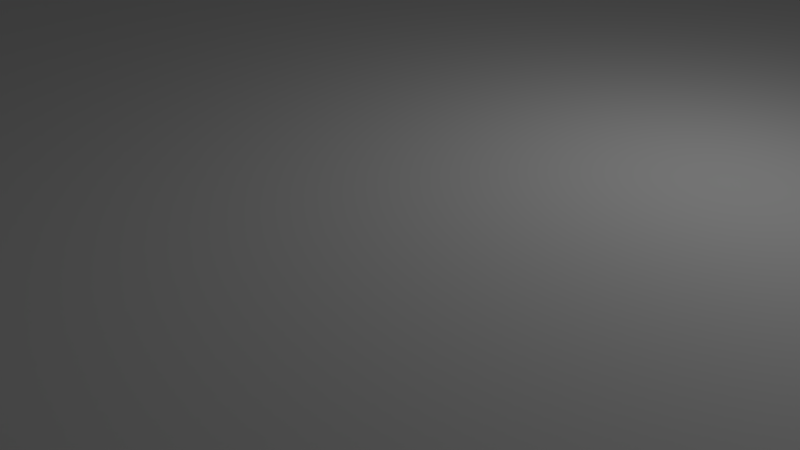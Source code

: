 # Source: bottom6.blend  (saved by Blender 2.79.0; exported with 4.5.12 LTS)
import bpy
from mathutils import Matrix  # noqa: F401  (used for matrix-valued properties, if any)

bpy.ops.wm.read_factory_settings(use_empty=True)
scene = bpy.context.scene
scene.name = 'Scene'

# ---- collections
col_collection_1 = bpy.data.collections.new('Collection 1'); scene.collection.children.link(col_collection_1)

# ---- materials (node trees are filled in below, after node groups)
mat_material = bpy.data.materials.new('Material')
mat_material.alpha_threshold = 0.0
mat_material.use_transparent_shadow = False
mat_material.roughness = 0.5
mat_material.line_color = (0.0, 0.0, 0.0, 1.0)

# ---- material node trees

# ---- world
world_world = bpy.data.worlds.new('World'); scene.world = world_world
world_world.color = (0.05088, 0.05088, 0.05088)
world_world.use_sun_shadow = False
world_world.sun_shadow_jitter_overblur = 0.0
world_world.cycles.sampling_method = 'MANUAL'

# ---- cameras
cam_camera = bpy.data.cameras.new('Camera')
cam_camera.clip_end = 100.0
cam_camera.lens = 35.0
cam_camera.sensor_width = 32.0
cam_camera.sensor_height = 18.0
cam_camera.ortho_scale = 7.314
cam_camera.dof.focus_distance = 0.0
cam_camera.dof.aperture_fstop = 128.0

# ---- lights
light_lamp = bpy.data.lights.new('Lamp', 'POINT')
light_lamp.transmission_factor = 0.0
light_lamp.cutoff_distance = 30.0
light_lamp.energy = 100.0
light_lamp.shadow_buffer_clip_start = 1.001
light_lamp.shadow_soft_size = 0.1
light_lamp.shadow_maximum_resolution = 0.006
light_lamp.use_absolute_resolution = True

# ---- meshes
me_cube_001 = bpy.data.meshes.new('Cube.001')
me_cube_001.from_pydata([(-5.66, -2.0, 55.0), (-6.02, -2.208, 55.0), (-6.42, 6.1, 10.0), (-6.2, 6.32, 10.0), (-5.9, 6.4, 10.0), (-6.108, -2.12, 55.0), (-5.6, 6.32, 10.0), (-5.38, 6.1, 10.0), (-5.9, -2.24, 55.0), (-6.5, 5.8, 10.0), (-6.2, 5.28, 10.0), (-6.42, 5.5, 10.0), (-5.3, 5.8, 10.0), (-5.9, 5.2, 10.0), (-5.38, 5.5, 10.0), (-5.6, 5.28, 10.0), (-6.108, -1.88, 55.0), (-6.02, -1.792, 55.0), (-6.2, 6.32, 55.0), (-6.42, 6.1, 55.0), (-6.14, -2.0, 55.0), (-5.9, 6.4, 55.0), (-5.38, 6.1, 55.0), (-5.6, 6.32, 55.0), (-6.5, 5.8, 55.0), (-5.9, -1.76, 55.0), (-6.42, 5.5, 55.0), (-6.2, 5.28, 55.0), (-5.9, 5.2, 55.0), (-5.3, 5.8, 55.0), (-5.6, 5.28, 55.0), (-5.38, 5.5, 55.0), (-5.9, -2.24, 40.0), (-6.108, -2.12, 40.0), (3.2, 6.32, 10.0), (3.42, 6.1, 10.0), (-6.02, -2.208, 40.0), (2.9, 6.4, 10.0), (2.38, 6.1, 10.0), (2.6, 6.32, 10.0), (3.5, 5.8, 10.0), (-5.66, -2.0, 40.0), (3.42, 5.5, 10.0), (3.2, 5.28, 10.0), (2.9, 5.2, 10.0), (2.3, 5.8, 10.0), (2.6, 5.28, 10.0), (2.38, 5.5, 10.0), (-5.78, -1.792, 55.0), (-5.692, -1.88, 55.0), (2.6, 6.32, 55.0), (2.38, 6.1, 55.0), (-5.692, -2.12, 55.0), (2.9, 6.4, 55.0), (3.42, 6.1, 55.0), (3.2, 6.32, 55.0), (-5.78, -2.208, 55.0), (3.5, 5.8, 55.0), (3.2, 5.28, 55.0), (3.42, 5.5, 55.0), (2.3, 5.8, 55.0), (2.9, 5.2, 55.0), (2.38, 5.5, 55.0), (2.6, 5.28, 55.0), (3.5, -2.0, 10.0), (2.9, -2.6, 10.0), (3.42, -2.3, 10.0), (3.2, -2.52, 10.0), (2.3, -2.0, 10.0), (2.6, -2.52, 10.0), (2.38, -2.3, 10.0), (2.9, -1.4, 10.0), (3.2, -1.48, 10.0), (3.42, -1.7, 10.0), (2.38, -1.7, 10.0), (2.6, -1.48, 10.0), (2.3, -2.0, 55.0), (2.9, -2.6, 55.0), (2.38, -2.3, 55.0), (2.6, -2.52, 55.0), (3.5, -2.0, 55.0), (3.2, -2.52, 55.0), (3.42, -2.3, 55.0), (2.9, -1.4, 55.0), (3.42, -1.7, 55.0), (3.2, -1.48, 55.0), (2.6, -1.48, 55.0), (2.38, -1.7, 55.0), (-5.9, -2.6, 10.0), (-6.5, -2.0, 10.0), (-6.2, -2.52, 10.0), (-6.42, -2.3, 10.0), (-5.3, -2.0, 10.0), (-5.38, -2.3, 10.0), (-5.6, -2.52, 10.0), (-5.9, -1.4, 10.0), (-6.42, -1.7, 10.0), (-6.2, -1.48, 10.0), (-5.6, -1.48, 10.0), (-5.38, -1.7, 10.0), (-5.9, -1.4, 55.0), (-6.5, -2.0, 55.0), (-6.2, -1.48, 55.0), (-6.42, -1.7, 55.0), (-5.9, -2.6, 55.0), (-6.42, -2.3, 55.0), (-6.2, -2.52, 55.0), (-5.3, -2.0, 55.0), (-5.6, -2.52, 55.0), (-5.38, -2.3, 55.0), (-5.38, -1.7, 55.0), (-5.6, -1.48, 55.0), (-6.108, -1.88, 40.0), (-6.02, -1.792, 40.0), (-6.14, -2.0, 40.0), (-5.9, -1.76, 40.0), (-5.78, -1.792, 40.0), (-5.692, -1.88, 40.0), (-5.692, -2.12, 40.0), (-5.78, -2.208, 40.0), (3.108, -1.88, 55.0), (3.14, -2.0, 55.0), (2.9, -1.76, 55.0), (3.02, -1.792, 55.0), (3.108, -2.12, 55.0), (3.02, -2.208, 55.0), (2.66, -2.0, 55.0), (2.692, -1.88, 55.0), (2.9, -2.24, 55.0), (2.78, -2.208, 55.0), (2.692, -2.12, 55.0), (2.78, -1.792, 55.0), (3.108, -1.88, 40.0), (3.14, -2.0, 40.0), (2.9, -1.76, 40.0), (3.02, -1.792, 40.0), (3.108, -2.12, 40.0), (3.02, -2.208, 40.0), (2.66, -2.0, 40.0), (2.692, -1.88, 40.0), (2.9, -2.24, 40.0), (2.78, -2.208, 40.0), (2.692, -2.12, 40.0), (2.78, -1.792, 40.0), (2.9, 6.04, 55.0), (3.02, 6.008, 55.0), (3.108, 5.92, 55.0), (3.14, 5.8, 55.0), (2.78, 6.008, 55.0), (3.108, 5.68, 55.0), (3.02, 5.592, 55.0), (2.692, 5.68, 55.0), (2.66, 5.8, 55.0), (2.78, 5.592, 55.0), (2.9, 5.56, 55.0), (2.692, 5.92, 55.0), (2.9, 6.04, 40.0), (3.02, 6.008, 40.0), (3.108, 5.92, 40.0), (3.14, 5.8, 40.0), (2.78, 6.008, 40.0), (3.108, 5.68, 40.0), (3.02, 5.592, 40.0), (2.692, 5.68, 40.0), (2.66, 5.8, 40.0), (2.78, 5.592, 40.0), (2.9, 5.56, 40.0), (2.692, 5.92, 40.0), (-6.108, 5.92, 55.0), (-6.02, 6.008, 55.0), (-5.692, 5.92, 55.0), (-5.66, 5.8, 55.0), (-5.78, 6.008, 55.0), (-5.9, 6.04, 55.0), (-6.02, 5.592, 55.0), (-6.108, 5.68, 55.0), (-6.14, 5.8, 55.0), (-5.78, 5.592, 55.0), (-5.9, 5.56, 55.0), (-5.692, 5.68, 55.0), (-6.108, 5.92, 40.0), (-6.02, 6.008, 40.0), (-5.692, 5.92, 40.0), (-5.66, 5.8, 40.0), (-5.78, 6.008, 40.0), (-5.9, 6.04, 40.0), (-6.02, 5.592, 40.0), (-6.108, 5.68, 40.0), (-6.14, 5.8, 40.0), (-5.78, 5.592, 40.0), (-5.9, 5.56, 40.0), (-5.692, 5.68, 40.0), (8.4, -8.4, 10.0), (-8.4, 8.4, 10.0), (8.4, 8.4, 10.0), (8.0, 4.4, 10.0), (-8.0, 6.4, 10.0), (-8.0, 5.2, 10.0), (-8.0, -1.4, 10.0), (-8.0, -2.6, 10.0), (8.4, 8.4, 20.0), (-8.4, 8.4, 20.0), (8.4, -8.4, 20.0), (-8.4, -8.4, 20.0), (-6.4, -8.0, 10.0), (8.8, -8.2, 10.0), (7.4, 3.56, 10.0), (7.16, 3.8, 10.0), (6.4, 8.0, 10.0), (8.0, 6.4, 10.0), (8.0, -6.4, 10.0), (6.4, -8.0, 10.0), (-8.0, -6.4, 20.0), (-6.4, 8.0, 10.0), (-8.0, -6.4, 10.0), (8.0, 6.4, 20.0), (3.78, 4.008, 25.0), (3.692, 3.92, 25.0), (3.66, 3.8, 25.0), (3.78, 3.592, 25.0), (3.692, 3.68, 25.0), (7.92, 4.1, 10.0), (7.4, 3.2, 10.0), (8.0, 3.2, 10.0), (7.92, 3.5, 10.0), (7.7, 3.28, 10.0), (6.88, 3.5, 10.0), (-8.2, 8.8, 0.0), (-8.8, 8.2, 0.0), (-8.8, 8.2, 10.0), (-8.2, 8.8, 10.0), (-8.376, 8.376, 10.0), (-8.5, 8.72, 10.0), (-8.72, 8.5, 10.0), (-8.72, 8.5, 0.0), (-8.5, 8.72, 0.0), (-8.8, -8.2, 0.0), (-8.2, -8.8, 0.0), (-8.5, -8.72, 0.0), (-8.72, -8.5, 0.0), (-8.8, -8.2, 10.0), (-8.2, -8.8, 10.0), (-8.4, -8.4, 10.0), (-8.72, -8.5, 10.0), (-8.5, -8.72, 10.0), (8.2, -8.8, 0.0), (8.2, -8.8, 10.0), (8.376, -8.376, 10.0), (8.5, -8.72, 10.0), (8.72, -8.5, 10.0), (8.8, -8.2, 0.0), (8.72, -8.5, 0.0), (8.5, -8.72, 0.0), (8.8, 8.2, 10.0), (8.2, 8.8, 10.0), (8.376, 8.376, 10.0), (8.72, 8.5, 10.0), (8.5, 8.72, 10.0), (8.2, 8.8, 0.0), (8.8, 8.2, 0.0), (8.5, 8.72, 0.0), (8.72, 8.5, 0.0), (7.192, 3.68, 10.0), (7.28, 3.592, 10.0), (7.4, 4.04, 10.0), (7.28, 4.008, 10.0), (7.192, 3.92, 10.0), (7.64, 3.8, 10.0), (7.52, 3.592, 10.0), (7.608, 3.68, 10.0), (7.608, 3.92, 10.0), (7.52, 4.008, 10.0), (7.64, 3.8, 25.0), (7.52, 4.008, 25.0), (7.608, 3.92, 25.0), (7.608, 3.68, 25.0), (7.52, 3.592, 25.0), (7.16, 3.8, 25.0), (7.4, 4.04, 25.0), (7.192, 3.92, 25.0), (7.28, 4.008, 25.0), (7.4, 3.56, 25.0), (7.28, 3.592, 25.0), (7.192, 3.68, 25.0), (6.8, 3.8, 25.0), (6.88, 3.5, 25.0), (7.1, 3.28, 25.0), (7.4, 4.4, 25.0), (7.1, 4.32, 25.0), (6.88, 4.1, 25.0), (7.4, 3.2, 25.0), (7.7, 3.28, 25.0), (7.92, 3.5, 25.0), (8.0, 3.8, 25.0), (7.92, 4.1, 25.0), (7.7, 4.32, 25.0), (7.4, 4.4, 10.0), (7.7, 4.32, 10.0), (8.0, 3.8, 10.0), (6.8, 3.8, 10.0), (6.88, 4.1, 10.0), (7.1, 4.32, 10.0), (7.1, 3.28, 10.0), (3.9, 3.2, 25.0), (4.2, 3.28, 25.0), (4.42, 3.5, 25.0), (3.3, 3.8, 25.0), (3.38, 3.5, 25.0), (3.6, 3.28, 25.0), (4.5, 3.8, 25.0), (3.9, 4.4, 25.0), (4.42, 4.1, 25.0), (4.2, 4.32, 25.0), (3.6, 4.32, 25.0), (3.38, 4.1, 25.0), (3.9, 4.4, 10.0), (4.5, 3.8, 10.0), (4.2, 4.32, 10.0), (4.42, 4.1, 10.0), (3.9, 3.2, 10.0), (4.42, 3.5, 10.0), (4.2, 3.28, 10.0), (3.3, 3.8, 10.0), (3.6, 3.28, 10.0), (3.38, 3.5, 10.0), (3.38, 4.1, 10.0), (3.6, 4.32, 10.0), (4.108, 3.68, 25.0), (4.02, 3.592, 25.0), (3.9, 3.56, 25.0), (4.108, 3.92, 25.0), (4.14, 3.8, 25.0), (4.02, 4.008, 25.0), (3.9, 4.04, 25.0), (4.02, 4.008, 10.0), (3.9, 4.04, 10.0), (4.108, 3.92, 10.0), (4.108, 3.68, 10.0), (4.02, 3.592, 10.0), (3.9, 3.56, 10.0), (4.14, 3.8, 10.0), (3.66, 3.8, 10.0), (3.692, 3.92, 10.0), (3.78, 3.592, 10.0), (3.692, 3.68, 10.0), (3.78, 4.008, 10.0), (-6.4, 8.0, 20.0), (-8.0, 6.4, 20.0), (-6.4, -8.0, 20.0), (8.0, -6.4, 20.0), (6.4, -8.0, 20.0), (6.4, 8.0, 20.0), (7.688, -7.4, 20.0), (7.544, -7.151, 20.0), (7.649, -7.256, 20.0), (7.4, -7.112, 20.0), (7.151, -7.256, 20.0), (7.256, -7.151, 20.0), (7.112, -7.4, 20.0), (7.256, -7.649, 20.0), (7.151, -7.544, 20.0), (7.4, -7.688, 20.0), (7.649, -7.544, 20.0), (7.544, -7.649, 20.0), (7.544, -7.151, 12.5), (7.649, -7.256, 12.5), (7.4, -7.112, 12.5), (7.112, -7.4, 12.5), (7.256, -7.151, 12.5), (7.151, -7.256, 12.5), (7.4, -7.688, 12.5), (7.151, -7.544, 12.5), (7.256, -7.649, 12.5), (7.688, -7.4, 12.5), (7.544, -7.649, 12.5), (7.649, -7.544, 12.5), (7.976, -7.4, 12.5), (7.688, -6.901, 12.5), (7.899, -7.112, 12.5), (7.4, -6.824, 12.5), (6.901, -7.112, 12.5), (7.112, -6.901, 12.5), (6.824, -7.4, 12.5), (7.112, -7.899, 12.5), (6.901, -7.688, 12.5), (7.4, -7.976, 12.5), (7.899, -7.688, 12.5), (7.688, -7.899, 12.5), (7.899, -7.112, 0.0), (7.688, -6.901, 0.0), (7.4, -6.824, 0.0), (7.112, -6.901, 0.0), (6.901, -7.112, 0.0), (6.824, -7.4, 0.0), (7.4, -7.976, 0.0), (6.901, -7.688, 0.0), (7.112, -7.899, 0.0), (7.976, -7.4, 0.0), (7.688, -7.899, 0.0), (7.899, -7.688, 0.0), (7.976, 7.4, 0.0), (7.4, 7.976, 0.0), (7.899, 7.688, 0.0), (7.688, 7.899, 0.0), (7.899, 7.112, 12.5), (7.688, 6.901, 12.5), (7.112, 7.899, 0.0), (6.901, 7.688, 0.0), (7.688, 7.4, 12.5), (7.649, 7.544, 12.5), (7.544, 7.649, 12.5), (7.4, 7.688, 12.5), (7.256, 7.649, 12.5), (7.151, 7.544, 12.5), (7.4, 6.824, 12.5), (7.112, 6.901, 12.5), (6.901, 7.112, 12.5), (6.824, 7.4, 12.5), (6.901, 7.688, 12.5), (7.112, 7.899, 12.5), (6.824, 7.4, 0.0), (7.4, 6.824, 0.0), (6.901, 7.112, 0.0), (7.112, 6.901, 0.0), (7.112, 7.4, 12.5), (7.151, 7.256, 12.5), (7.256, 7.151, 12.5), (7.112, 7.4, 20.0), (7.151, 7.544, 20.0), (7.256, 7.649, 20.0), (7.688, 7.4, 20.0), (7.649, 7.256, 20.0), (7.544, 7.151, 20.0), (7.688, 6.901, 0.0), (7.899, 7.112, 0.0), (7.4, 7.112, 12.5), (7.544, 7.151, 12.5), (7.649, 7.256, 12.5), (7.4, 7.112, 20.0), (7.256, 7.151, 20.0), (7.151, 7.256, 20.0), (7.4, 7.688, 20.0), (7.544, 7.649, 20.0), (7.649, 7.544, 20.0), (7.4, 7.976, 12.5), (7.976, 7.4, 12.5), (7.688, 7.899, 12.5), (7.899, 7.688, 12.5), (-7.151, 7.256, 20.0), (-7.256, 7.151, 20.0), (-7.112, 7.4, 20.0), (-7.256, 7.649, 20.0), (-7.151, 7.544, 20.0), (-7.4, 7.112, 20.0), (-7.544, 7.151, 20.0), (-7.649, 7.256, 20.0), (-7.688, 7.4, 20.0), (-7.4, 7.688, 20.0), (-7.649, 7.544, 20.0), (-7.544, 7.649, 20.0), (-7.4, 7.112, 12.5), (-7.256, 7.151, 12.5), (-7.151, 7.256, 12.5), (-7.112, 7.4, 12.5), (-7.4, 7.688, 12.5), (-7.151, 7.544, 12.5), (-7.256, 7.649, 12.5), (-7.688, 7.4, 12.5), (-7.649, 7.256, 12.5), (-7.544, 7.151, 12.5), (-7.544, 7.649, 12.5), (-7.649, 7.544, 12.5), (-6.824, 7.4, 12.5), (-7.4, 6.824, 12.5), (-6.901, 7.112, 12.5), (-7.112, 6.901, 12.5), (-7.112, 7.899, 12.5), (-6.901, 7.688, 12.5), (-7.976, 7.4, 12.5), (-7.688, 6.901, 12.5), (-7.899, 7.112, 12.5), (-7.4, 7.976, 12.5), (-7.899, 7.688, 12.5), (-7.688, 7.899, 12.5), (-6.824, 7.4, 0.0), (-7.112, 6.901, 0.0), (-6.901, 7.112, 0.0), (-6.901, 7.688, 0.0), (-7.112, 7.899, 0.0), (-7.4, 6.824, 0.0), (-7.899, 7.112, 0.0), (-7.688, 6.901, 0.0), (-7.4, 7.976, 0.0), (-7.976, 7.4, 0.0), (-7.688, 7.899, 0.0), (-7.899, 7.688, 0.0), (-7.649, -7.256, 20.0), (-7.544, -7.151, 20.0), (-7.688, -7.4, 20.0), (-7.544, -7.649, 20.0), (-7.649, -7.544, 20.0), (-7.4, -7.112, 20.0), (-7.256, -7.151, 20.0), (-7.151, -7.256, 20.0), (-7.112, -7.4, 20.0), (-7.4, -7.688, 20.0), (-7.151, -7.544, 20.0), (-7.256, -7.649, 20.0), (-7.544, -7.151, 12.5), (-7.649, -7.256, 12.5), (-7.688, -7.4, 12.5), (-7.649, -7.544, 12.5), (-7.544, -7.649, 12.5), (-7.4, -7.112, 12.5), (-7.151, -7.256, 12.5), (-7.256, -7.151, 12.5), (-7.4, -7.688, 12.5), (-7.112, -7.4, 12.5), (-7.256, -7.649, 12.5), (-7.151, -7.544, 12.5), (-7.4, -6.824, 12.5), (-7.899, -7.112, 12.5), (-7.688, -6.901, 12.5), (-7.4, -7.976, 12.5), (-7.976, -7.4, 12.5), (-7.688, -7.899, 12.5), (-7.899, -7.688, 12.5), (-6.824, -7.4, 12.5), (-6.901, -7.688, 12.5), (-7.112, -7.899, 12.5), (-7.4, -6.824, 1.907e-06), (-7.976, -7.4, 1.907e-06), (-7.688, -6.901, 1.907e-06), (-7.899, -7.112, 1.907e-06), (-7.4, -7.976, 1.907e-06), (-7.899, -7.688, 1.907e-06), (-7.688, -7.899, 1.907e-06), (-6.824, -7.4, 1.907e-06), (-7.112, -7.899, 1.907e-06), (-6.901, -7.688, 1.907e-06), (-7.112, -6.901, 12.5), (-6.901, -7.112, 12.5), (-6.901, -7.112, 1.907e-06), (-7.112, -6.901, 1.907e-06), (3.923, 4.394, 10.0), (6.4, -7.2, 10.0), (7.2, -6.4, 10.0), (6.507, -6.8, 10.0), (6.8, -6.507, 10.0), (7.2, -6.4, 20.0), (6.4, -7.2, 20.0), (7.002, -6.927, 20.0), (6.8, -6.507, 20.0), (6.507, -6.8, 20.0), (-6.4, 7.2, 10.0), (-7.2, 6.4, 10.0), (-6.507, 6.8, 10.0), (-6.8, 6.507, 10.0), (-7.2, -6.4, 10.0), (-6.4, -7.2, 10.0), (-6.8, -6.507, 10.0), (-6.507, -6.8, 10.0), (-7.2, 6.4, 20.0), (-6.4, 7.2, 20.0), (-7.002, 6.927, 20.0), (-6.8, 6.507, 20.0), (-6.507, 6.8, 20.0), (-6.4, -7.2, 20.0), (-7.2, -6.4, 20.0), (-7.002, -6.927, 20.0), (-6.507, -6.8, 20.0), (-6.8, -6.507, 20.0), (7.2, 6.4, 10.0), (6.4, 7.2, 10.0), (6.8, 6.507, 10.0), (6.507, 6.8, 10.0), (6.4, 7.2, 20.0), (7.2, 6.4, 20.0), (7.002, 6.927, 20.0), (6.507, 6.8, 20.0), (6.8, 6.507, 20.0)], [], [(39, 50, 53, 37), (77, 81, 125, 128), (67, 81, 77, 65), (45, 60, 51, 38), (4, 555, 196, 197, 13, 10, 11, 9, 2, 3), (68, 74, 75, 71, 95, 98, 99, 92, 93, 94, 88, 65, 69, 70), (29, 12, 7, 22), (109, 107, 0, 52), (13, 28, 27, 10), (75, 86, 83, 71), (2, 9, 24, 19), (91, 105, 101, 89), (107, 92, 99, 110), (54, 57, 40, 35), (2, 19, 18, 3), (27, 28, 178, 174), (22, 7, 6, 23), (23, 6, 4, 21), (4, 3, 18, 21), (10, 27, 26, 11), (11, 26, 24, 9), (28, 13, 15, 30), (30, 15, 14, 31), (31, 14, 12, 29), (49, 48, 116, 117), (34, 55, 54, 35), (58, 61, 44, 43), (58, 43, 42, 59), (59, 42, 40, 57), (60, 45, 47, 62), (62, 47, 46, 63), (63, 46, 44, 61), (38, 51, 50, 39), (53, 55, 34, 37), (71, 83, 85, 72), (72, 85, 84, 73), (81, 67, 66, 82), (82, 66, 64, 80), (77, 79, 69, 65), (69, 79, 78, 70), (70, 78, 76, 68), (74, 68, 76, 87), (86, 75, 74, 87), (80, 64, 73, 84), (101, 103, 96, 89), (96, 103, 102, 97), (97, 102, 100, 95), (98, 95, 100, 111), (110, 99, 98, 111), (104, 88, 94, 108), (92, 107, 109, 93), (93, 109, 108, 94), (105, 91, 90, 106), (106, 90, 88, 104), (107, 110, 49, 0), (106, 104, 8, 1), (103, 101, 20, 16), (110, 111, 48, 49), (100, 102, 17, 25), (105, 106, 1, 5), (101, 105, 5, 20), (108, 109, 52, 56), (111, 100, 25, 48), (102, 103, 16, 17), (104, 108, 56, 8), (41, 117, 116, 115, 113, 112, 114, 33, 36, 32, 119, 118), (48, 25, 115, 116), (0, 49, 117, 41), (20, 5, 33, 114), (56, 52, 118, 119), (1, 8, 32, 36), (16, 20, 114, 112), (17, 16, 112, 113), (5, 1, 36, 33), (8, 56, 119, 32), (52, 0, 41, 118), (25, 17, 113, 115), (129, 128, 140, 141), (80, 84, 120, 121), (79, 77, 128, 129), (85, 83, 122, 123), (82, 80, 121, 124), (76, 78, 130, 126), (83, 86, 131, 122), (86, 87, 127, 131), (81, 82, 124, 125), (78, 79, 129, 130), (84, 85, 123, 120), (87, 76, 126, 127), (132, 135, 134, 143, 139, 138, 142, 141, 140, 137, 136, 133), (125, 124, 136, 137), (122, 131, 143, 134), (121, 120, 132, 133), (130, 129, 141, 142), (124, 121, 133, 136), (128, 125, 137, 140), (123, 122, 134, 135), (126, 130, 142, 138), (127, 126, 138, 139), (120, 123, 135, 132), (131, 127, 139, 143), (148, 155, 167, 160), (58, 59, 57, 54, 55, 53, 144, 145, 146, 147, 149, 150, 154, 61), (204, 559, 567, 348), (62, 63, 61, 154, 153, 151, 152, 155, 148, 144, 53, 50, 51, 60), (156, 160, 167, 164, 163, 165, 166, 162, 161, 159, 158, 157), (152, 151, 163, 164), (144, 148, 160, 156), (155, 152, 164, 167), (145, 144, 156, 157), (151, 153, 165, 163), (150, 149, 161, 162), (154, 150, 162, 166), (146, 145, 157, 158), (153, 154, 166, 165), (149, 147, 159, 161), (147, 146, 158, 159), (178, 177, 189, 190), (29, 22, 170, 171), (23, 21, 173, 172), (24, 26, 175, 176), (31, 29, 171, 179), (19, 24, 176, 168), (21, 18, 169, 173), (18, 19, 168, 169), (22, 23, 172, 170), (26, 27, 174, 175), (30, 31, 179, 177), (28, 30, 177, 178), (180, 188, 187, 186, 190, 189, 191, 183, 182, 184, 185, 181), (172, 173, 185, 184), (168, 176, 188, 180), (169, 168, 180, 181), (177, 179, 191, 189), (175, 174, 186, 187), (174, 178, 190, 186), (171, 170, 182, 183), (179, 171, 183, 191), (176, 175, 187, 188), (170, 172, 184, 182), (173, 169, 181, 185), (95, 198, 199, 88, 90, 91, 89, 96, 97), (545, 211, 350, 550), (242, 192, 202, 203), (193, 242, 203, 201), (194, 193, 201, 200), (211, 204, 348, 350), (194, 200, 202, 192), (242, 241, 246, 247, 192), (207, 277, 283, 262), (262, 283, 282, 263), (307, 308, 303, 329, 219, 220, 218, 217, 216, 333, 310, 313, 314, 306), (297, 221, 298, 224, 225, 222, 223, 195, 296), (37, 4, 6, 7, 12, 14, 15, 13, 44, 46, 47, 45, 38, 39), (227, 230, 254, 258), (229, 228, 236, 240), (230, 232, 231), (232, 233, 231), (233, 229, 231), (230, 227, 235, 232), (232, 235, 234, 233), (233, 234, 228, 229), (193, 231, 229, 240, 242), (240, 243, 242), (243, 244, 242), (244, 241, 242), (237, 241, 244, 238), (238, 244, 243, 239), (239, 243, 240, 236), (205, 250, 259, 253), (245, 246, 241, 237), (246, 248, 247), (248, 249, 247), (249, 205, 247), (246, 245, 252, 248), (248, 252, 251, 249), (249, 251, 250, 205), (230, 231, 193, 194, 255, 254), (253, 255, 194, 192, 247, 205), (253, 256, 255), (256, 257, 255), (257, 254, 255), (253, 259, 261, 256), (256, 261, 260, 257), (257, 260, 258, 254), (263, 282, 281, 206), (272, 267, 269, 275), (275, 269, 268, 276), (276, 268, 206, 281), (267, 272, 274, 270), (270, 274, 273, 271), (271, 273, 278, 264), (277, 207, 266, 279), (279, 266, 265, 280), (280, 265, 264, 278), (264, 265, 266, 207, 262, 263, 206, 268, 269, 267, 270, 271), (281, 290, 291, 292, 293, 294, 295, 287, 278, 273, 274, 272, 275, 276), (290, 222, 225, 291), (291, 225, 224, 292), (292, 224, 298, 293), (296, 287, 295, 297), (297, 295, 294, 221), (221, 294, 293, 298), (287, 296, 301, 288), (288, 301, 300, 289), (289, 300, 299, 284), (222, 290, 286, 302), (302, 286, 285, 226), (226, 285, 284, 299), (283, 277, 279, 280, 278, 287, 288, 289, 284, 285, 286, 290, 281, 282), (306, 322, 324, 307), (307, 324, 323, 308), (308, 323, 319, 303), (322, 306, 314, 325), (325, 314, 313, 326), (326, 313, 310, 315), (316, 309, 305, 320), (320, 305, 304, 321), (321, 304, 303, 319), (309, 316, 318, 311), (311, 318, 317, 312), (312, 317, 544, 315, 310), (311, 312, 310, 333, 332, 330, 331, 327, 328, 329, 303, 304, 305, 309), (554, 213, 346, 563), (339, 338, 337, 340, 336, 334, 335, 345, 342, 341, 344, 343), (219, 329, 339, 343), (331, 330, 336, 340), (327, 331, 340, 337), (218, 220, 344, 341), (329, 328, 338, 339), (332, 333, 335, 334), (217, 218, 341, 342), (216, 217, 342, 345), (220, 219, 343, 344), (330, 332, 334, 336), (333, 216, 345, 335), (328, 327, 337, 338), (347, 562, 564, 449, 453, 454, 455, 456, 458, 201, 203, 499, 500, 498, 496, 497, 501, 502, 569, 568, 212), (558, 214, 212, 568), (201, 458, 459, 457, 451, 452, 450, 448, 449, 564, 563, 346), (196, 555, 562, 347), (578, 577, 215, 349, 549, 551, 357, 355, 353, 354, 352, 362, 363, 202, 200, 430, 431, 432, 438, 439), (576, 578, 439, 440, 427, 428, 429, 441, 442, 443, 430, 200, 201, 346, 351), (403, 260, 261, 402), (361, 370, 372, 359), (359, 372, 371, 360), (360, 371, 367, 358), (366, 355, 357, 368), (368, 357, 356, 369), (369, 356, 358, 367), (355, 366, 364, 353), (353, 364, 365, 354), (354, 365, 373, 352), (370, 361, 363, 374), (374, 363, 362, 375), (375, 362, 352, 373), (386, 375, 373, 365, 364, 366, 368, 369, 367, 371, 372, 370, 374, 387, 385, 383, 384, 382, 380, 381, 379, 377, 378, 376), (376, 397, 399, 386), (386, 399, 398, 387), (387, 398, 394, 385), (393, 382, 384, 395), (395, 384, 383, 396), (396, 383, 385, 394), (390, 379, 381, 391), (391, 381, 380, 392), (392, 380, 382, 393), (379, 390, 389, 377), (377, 389, 388, 378), (378, 388, 397, 376), (409, 447, 445, 404, 405, 414, 415, 416, 417, 418, 419, 444, 446, 410, 411, 412, 413, 424, 425, 426, 435, 436, 437, 408), (223, 210, 349, 215, 209, 195), (414, 421, 423, 415), (415, 423, 422, 416), (416, 422, 420, 417), (441, 411, 410, 442), (442, 410, 409, 443), (443, 409, 408, 430), (411, 441, 429, 412), (412, 429, 428, 413), (413, 428, 427, 424), (421, 414, 405, 433), (433, 405, 404, 434), (434, 404, 445, 400), (424, 427, 440, 425), (425, 440, 439, 426), (426, 439, 438, 435), (430, 408, 437, 431), (431, 437, 436, 432), (432, 436, 435, 438), (444, 401, 403, 446), (446, 403, 402, 447), (447, 402, 400, 445), (401, 444, 419, 406), (406, 419, 418, 407), (407, 418, 417, 420), (470, 483, 481, 476, 477, 472, 474, 475, 473, 479, 480, 478, 482, 471, 467, 468, 469, 460, 461, 462, 463, 465, 466, 464), (296, 544, 317, 318, 316, 320, 321, 319, 222, 302, 226, 299, 300, 301), (450, 463, 462, 448), (448, 462, 461, 449), (449, 461, 460, 453), (467, 456, 455, 468), (468, 455, 454, 469), (469, 454, 453, 460), (456, 467, 471, 458), (458, 471, 470, 459), (459, 470, 464, 457), (463, 450, 452, 465), (465, 452, 451, 466), (466, 451, 457, 464), (473, 489, 491, 479), (479, 491, 490, 480), (480, 490, 493, 478), (492, 481, 483, 494), (494, 483, 482, 495), (495, 482, 478, 493), (472, 484, 486, 474), (474, 486, 485, 475), (475, 485, 489, 473), (484, 472, 477, 487), (487, 477, 476, 488), (488, 476, 481, 492), (213, 208, 351, 346), (504, 517, 519, 506), (506, 519, 518, 507), (507, 518, 516, 505), (510, 498, 500, 511), (511, 500, 499, 512), (512, 499, 505, 516), (513, 501, 497, 508), (508, 497, 496, 509), (509, 496, 498, 510), (517, 504, 503, 514), (514, 503, 502, 515), (515, 502, 501, 513), (524, 531, 533, 521), (521, 533, 532, 522), (522, 532, 530, 520), (534, 523, 529, 538), (538, 529, 528, 539), (539, 528, 527, 537), (531, 524, 526, 535), (535, 526, 525, 536), (536, 525, 523, 534), (510, 511, 526, 524, 521, 522, 520, 540, 541, 527, 528, 529, 523, 525, 512, 516, 518, 519, 517, 514, 515, 513, 508, 509), (537, 527, 541, 542), (542, 541, 540, 543), (543, 540, 520, 530), (576, 351, 208, 573), (202, 363, 361, 359, 360, 358, 356, 357, 551, 550, 350, 348, 567, 569, 502, 503, 504, 506, 507, 505, 499, 203), (196, 347, 212, 214, 199, 198, 197), (399, 251, 252, 398), (239, 535, 536, 238), (235, 494, 495, 234), (526, 511, 512, 525), (387, 374, 375, 386), (410, 446, 447, 409), (234, 495, 493, 490, 491, 489, 485, 486, 484, 487, 488, 492, 494, 235, 227, 258, 260, 403, 401, 406, 407, 420, 422, 423, 421, 433, 434, 400, 402, 261, 259, 250, 251, 399, 397, 388, 389, 390, 391, 392, 393, 395, 396, 394, 398, 252, 245, 237, 238, 536, 534, 538, 539, 537, 542, 543, 530, 532, 533, 531, 535, 239, 236, 228), (471, 482, 483, 470), (549, 552, 551), (552, 553, 551), (553, 550, 551), (545, 550, 553, 547), (547, 553, 552, 548), (548, 552, 549, 546), (210, 546, 549, 349), (562, 565, 564), (565, 566, 564), (566, 563, 564), (567, 570, 569), (570, 571, 569), (571, 568, 569), (562, 555, 557, 565), (565, 557, 556, 566), (566, 556, 554, 563), (567, 559, 561, 570), (570, 561, 560, 571), (571, 560, 558, 568), (222, 319, 323, 324, 322, 325, 326, 315, 544, 296, 195, 209, 572, 574, 575, 573, 208, 213, 554, 556, 557, 555, 4, 37, 34, 35, 40, 42, 43, 44, 13, 197, 198, 95, 71, 72, 73, 64, 66, 67, 65, 88, 199, 214, 558, 560, 561, 559, 204, 211, 545, 547, 548, 546, 210, 223), (576, 579, 578), (579, 580, 578), (580, 577, 578), (576, 573, 575, 579), (579, 575, 574, 580), (580, 574, 572, 577), (572, 209, 215, 577)])
me_cube_001.use_remesh_preserve_volume = False
me_cube_001.use_remesh_preserve_attributes = False
me_cube_001.use_mirror_vertex_groups = False
me_cube_001.update()
me_cube = bpy.data.meshes.new('Cube')
me_cube.from_pydata([(1.0, 1.0, -2.0), (1.0, -1.0, -2.0), (-1.0, -1.0, -2.0), (-1.0, 1.0, -2.0), (1.0, 1.0, 0.0), (1.0, -1.0, 0.0), (-1.0, -1.0, 0.0), (-1.0, 1.0, 0.0)], [], [(0, 1, 2, 3), (4, 7, 6, 5), (0, 4, 5, 1), (1, 5, 6, 2), (2, 6, 7, 3), (4, 0, 3, 7)])
me_cube.materials.append(mat_material)
me_cube.use_remesh_preserve_volume = False
me_cube.use_remesh_preserve_attributes = False
me_cube.use_mirror_vertex_groups = False
me_cube.update()

# ---- objects
ob_cube = bpy.data.objects.new('Cube', me_cube_001)
ob_floor = bpy.data.objects.new('Floor', me_cube)
ob_lamp = bpy.data.objects.new('Lamp', light_lamp)
ob_camera = bpy.data.objects.new('Camera', cam_camera)

# ---- transforms, parenting, visibility, modifiers, constraints
ob_cube.location = (0.0, 0.0, 0.0)
ob_cube.scale = (5.0, 5.0, 0.2)
ob_cube.lineart.crease_threshold = 0.0
ob_floor.location = (0.0, 0.0, 0.0)
ob_floor.scale = (50.0, 50.0, 10.0)
ob_floor.lock_rotations_4d = False
ob_floor.lock_scale = (True, True, True)
ob_floor.empty_display_type = 'ARROWS'
ob_floor.display_type = 'WIRE'
ob_floor.show_transparent = True
ob_floor.lineart.crease_threshold = 0.0
ob_lamp.location = (4.076, 1.005, 5.904)
ob_lamp.rotation_euler = (0.6503, 0.05522, 1.866)
ob_lamp.lock_rotations_4d = False
ob_lamp.empty_display_type = 'ARROWS'
ob_lamp.color = (0.0, 0.0, 0.0, 0.0)
ob_lamp.hide_viewport = True
ob_lamp.lineart.crease_threshold = 0.0
ob_camera.location = (7.481, -6.508, 5.344)
ob_camera.rotation_euler = (1.109, 0.0, 0.8149)
ob_camera.lock_rotations_4d = False
ob_camera.empty_display_type = 'ARROWS'
ob_camera.color = (0.0, 0.0, 0.0, 0.0)
ob_camera.hide_viewport = True
ob_camera.display_type = 'WIRE'
ob_camera.lineart.crease_threshold = 0.0

# ---- collection membership
col_collection_1.objects.link(ob_cube)
col_collection_1.objects.link(ob_floor)
col_collection_1.objects.link(ob_lamp)
col_collection_1.objects.link(ob_camera)

# ---- scene / render settings (as saved in the file)
scene.camera = ob_camera
scene.frame_start = 1; scene.frame_end = 250; scene.frame_set(188)
scene.render.engine = 'BLENDER_EEVEE_NEXT'
scene.render.resolution_percentage = 50
scene.render.dither_intensity = 0.0
scene.cycles.use_denoising = False
scene.cycles.samples = 128
scene.cycles.sampling_pattern = 'TABULATED_SOBOL'
scene.cycles.use_adaptive_sampling = False
scene.cycles.use_light_tree = False
scene.cycles.blur_glossy = 0.0
scene.cycles.sample_clamp_indirect = 0.0
scene.view_settings.view_transform = 'Standard'
scene.unit_settings.scale_length = 0.001
bpy.context.view_layer.update()
